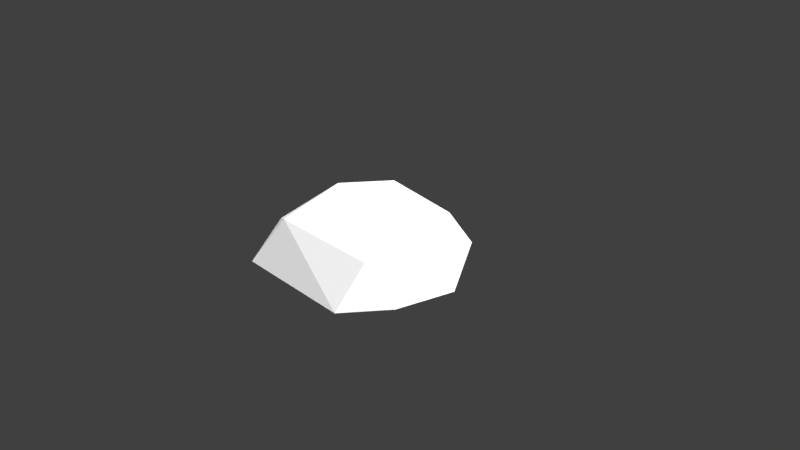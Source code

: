 # Source: Low_Poly_Cuboid_Rock_007.blend  (saved by Blender 2.79.0; exported with 4.5.12 LTS)
import bpy
from mathutils import Matrix  # noqa: F401  (used for matrix-valued properties, if any)

bpy.ops.wm.read_factory_settings(use_empty=True)
scene = bpy.context.scene
scene.name = 'Scene'

# ---- collections
col_collection_1 = bpy.data.collections.new('Collection 1'); scene.collection.children.link(col_collection_1)

# ---- materials (node trees are filled in below, after node groups)
mat_lowpolycuboidrock007mat = bpy.data.materials.new('LowPolyCuboidRock007Mat')
mat_lowpolycuboidrock007mat.alpha_threshold = 0.0
mat_lowpolycuboidrock007mat.roughness = 0.5
mat_lowpolycuboidrock007mat.line_color = (0.0, 0.0, 0.0, 1.0)

# ---- material node trees
mat_lowpolycuboidrock007mat.use_nodes = True; mat_lowpolycuboidrock007mat.node_tree.nodes.clear()
_N = mat_lowpolycuboidrock007mat.node_tree.nodes; _L = mat_lowpolycuboidrock007mat.node_tree.links
n0 = _N.new('ShaderNodeOutputMaterial'); n0.name = 'Material Output'; n0.location = (300, 300)
n1 = _N.new('ShaderNodeBsdfDiffuse'); n1.name = 'Diffuse BSDF'; n1.location = (10, 300)
n1.inputs[0].default_value = (1.0, 1.0, 1.0, 1.0)
_L.new(n1.outputs[0], n0.inputs[0])
n0.is_active_output = True

# ---- world
world_world = bpy.data.worlds.new('World'); scene.world = world_world
world_world.color = (0.05088, 0.05088, 0.05088)
world_world.use_sun_shadow = False
world_world.sun_shadow_jitter_overblur = 0.0
world_world.cycles.sampling_method = 'MANUAL'

# ---- cameras
cam_camera = bpy.data.cameras.new('Camera')
cam_camera.clip_end = 100.0
cam_camera.lens = 35.0
cam_camera.sensor_width = 32.0
cam_camera.sensor_height = 18.0
cam_camera.ortho_scale = 7.314
cam_camera.dof.focus_distance = 0.0

# ---- lights
light_lamp = bpy.data.lights.new('Lamp', 'SUN')
light_lamp.transmission_factor = 0.0
light_lamp.cutoff_distance = 30.0
light_lamp.angle = 2.214
light_lamp.energy = 5.0
light_lamp.shadow_buffer_clip_start = 1.001
light_lamp.shadow_soft_size = 2.0
light_lamp.shadow_cascade_max_distance = 1000.0

# ---- meshes
me_cube = bpy.data.meshes.new('Cube')
me_cube.from_pydata([(0.5969, -0.5431, 0.5112), (-0.5705, 0.8996, 0.5809), (-1.055, 0.312, 0.5708), (-0.7128, -0.851, 0.5446), (0.6699, 1.131, 0.004975), (-1.282, 0.3889, -0.01551), (1.323, 0.1108, -0.04294), (-0.8828, 1.101, -0.0724), (0.7038, -0.7507, 0.4398), (-1.055, -1.159, -0.0741), (-1.153, -0.59, 0.3173), (1.129, -0.6791, -0.0374), (0.6525, -1.191, -0.07821), (-0.9154, -0.2654, -0.3111), (0.7095, 0.4208, -0.221), (0.6204, 0.7454, 0.5546)], [], [(2, 0, 1), (3, 0, 2), (4, 7, 1), (5, 10, 2), (13, 5, 7), (13, 9, 5), (2, 10, 3), (5, 9, 10), (13, 14, 11), (8, 6, 15), (6, 4, 15), (6, 11, 14), (7, 4, 14), (7, 5, 2), (6, 14, 4), (12, 13, 11), (8, 11, 6), (13, 7, 14), (15, 0, 8), (8, 0, 3), (12, 8, 3), (7, 2, 1), (3, 10, 9), (0, 15, 1), (9, 12, 3), (9, 13, 12), (11, 8, 12), (4, 1, 15)])
me_cube.materials.append(mat_lowpolycuboidrock007mat)
me_cube.use_remesh_preserve_volume = False
me_cube.use_remesh_preserve_attributes = False
me_cube.use_mirror_vertex_groups = False
me_cube.update()

# ---- objects
ob_low_poly_cuboid_rock_007 = bpy.data.objects.new('Low_Poly_Cuboid_Rock_007', me_cube)
ob_lamp = bpy.data.objects.new('Lamp', light_lamp)
ob_camera = bpy.data.objects.new('Camera', cam_camera)

# ---- transforms, parenting, visibility, modifiers, constraints
ob_low_poly_cuboid_rock_007.location = (0.0, 0.0, 0.0)
ob_low_poly_cuboid_rock_007.lock_rotations_4d = False
ob_low_poly_cuboid_rock_007.empty_display_type = 'ARROWS'
ob_low_poly_cuboid_rock_007.lineart.crease_threshold = 0.0
ob_lamp.location = (4.076, 1.005, 5.904)
ob_lamp.rotation_euler = (0.6503, 0.05522, 1.866)
ob_lamp.lock_rotations_4d = False
ob_lamp.empty_display_type = 'ARROWS'
ob_lamp.color = (0.0, 0.0, 0.0, 0.0)
ob_lamp.lineart.crease_threshold = 0.0
ob_camera.location = (7.481, -6.508, 5.344)
ob_camera.rotation_euler = (1.109, 0.01082, 0.8149)
ob_camera.lock_rotations_4d = False
ob_camera.empty_display_type = 'ARROWS'
ob_camera.color = (0.0, 0.0, 0.0, 0.0)
ob_camera.display_type = 'WIRE'
ob_camera.lineart.crease_threshold = 0.0

# ---- collection membership
col_collection_1.objects.link(ob_low_poly_cuboid_rock_007)
col_collection_1.objects.link(ob_lamp)
col_collection_1.objects.link(ob_camera)

# ---- scene / render settings (as saved in the file)
scene.camera = ob_camera
scene.frame_start = 1; scene.frame_end = 250; scene.frame_set(1)
scene.render.engine = 'CYCLES'
scene.render.resolution_percentage = 50
scene.render.dither_intensity = 0.0
scene.cycles.use_denoising = False
scene.cycles.samples = 128
scene.cycles.sampling_pattern = 'TABULATED_SOBOL'
scene.cycles.light_sampling_threshold = 0.0
scene.cycles.use_adaptive_sampling = False
scene.cycles.use_light_tree = False
scene.cycles.blur_glossy = 0.0
scene.cycles.sample_clamp_indirect = 0.0
scene.view_settings.view_transform = 'Standard'
bpy.context.view_layer.update()
